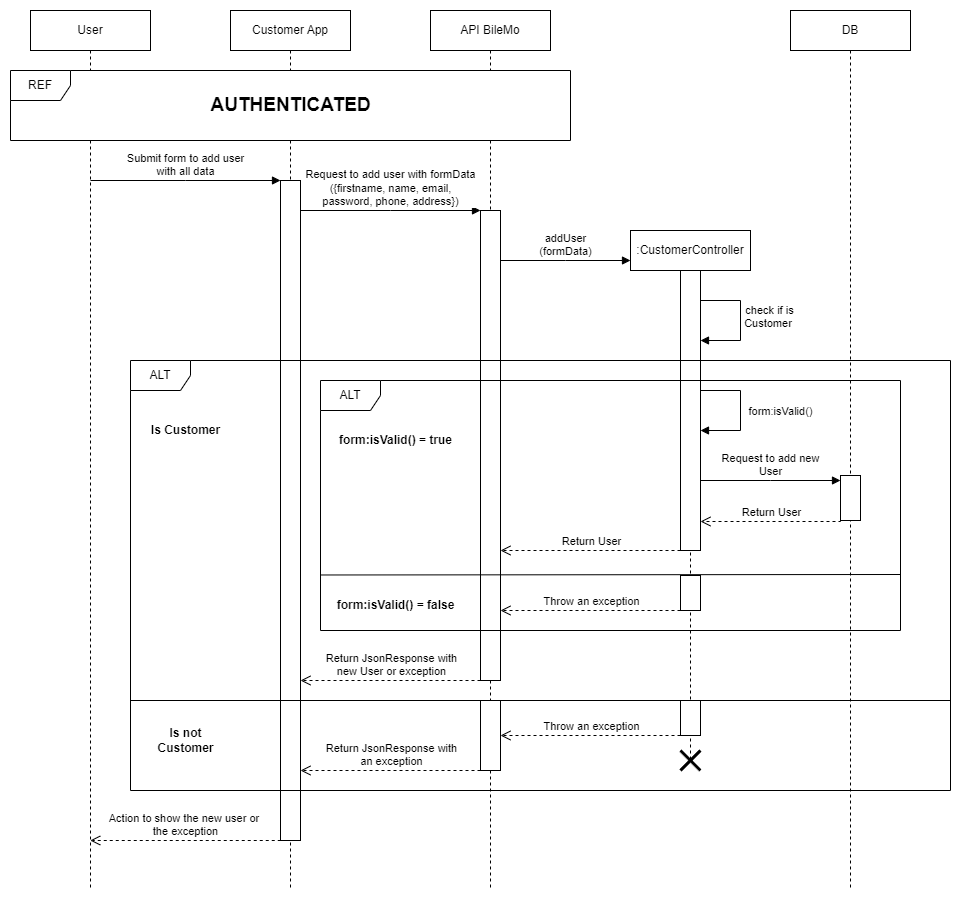

The diagram above was exported from draw.io. Its source (the exported page's mxGraphModel, read from the mxfile embedded in the PNG):
<mxGraphModel dx="1434" dy="750" grid="1" gridSize="10" guides="1" tooltips="1" connect="1" arrows="1" fold="1" page="1" pageScale="1" pageWidth="827" pageHeight="1169" math="0" shadow="0">
  <root>
    <mxCell id="A94r7gjFU54S5NavJPI3-0" />
    <mxCell id="A94r7gjFU54S5NavJPI3-1" parent="A94r7gjFU54S5NavJPI3-0" />
    <mxCell id="A94r7gjFU54S5NavJPI3-2" value="User" style="shape=umlLifeline;perimeter=lifelinePerimeter;whiteSpace=wrap;html=1;container=1;dropTarget=0;collapsible=0;recursiveResize=0;outlineConnect=0;portConstraint=eastwest;newEdgeStyle={&quot;edgeStyle&quot;:&quot;elbowEdgeStyle&quot;,&quot;elbow&quot;:&quot;vertical&quot;,&quot;curved&quot;:0,&quot;rounded&quot;:0};" parent="A94r7gjFU54S5NavJPI3-1" vertex="1">
      <mxGeometry x="40" y="20" width="120" height="880" as="geometry" />
    </mxCell>
    <mxCell id="A94r7gjFU54S5NavJPI3-3" value="Customer App" style="shape=umlLifeline;perimeter=lifelinePerimeter;whiteSpace=wrap;html=1;container=1;dropTarget=0;collapsible=0;recursiveResize=0;outlineConnect=0;portConstraint=eastwest;newEdgeStyle={&quot;edgeStyle&quot;:&quot;elbowEdgeStyle&quot;,&quot;elbow&quot;:&quot;vertical&quot;,&quot;curved&quot;:0,&quot;rounded&quot;:0};" parent="A94r7gjFU54S5NavJPI3-1" vertex="1">
      <mxGeometry x="240" y="20" width="120" height="880" as="geometry" />
    </mxCell>
    <mxCell id="A94r7gjFU54S5NavJPI3-4" value="" style="html=1;points=[];perimeter=orthogonalPerimeter;outlineConnect=0;targetShapes=umlLifeline;portConstraint=eastwest;newEdgeStyle={&quot;edgeStyle&quot;:&quot;elbowEdgeStyle&quot;,&quot;elbow&quot;:&quot;vertical&quot;,&quot;curved&quot;:0,&quot;rounded&quot;:0};" parent="A94r7gjFU54S5NavJPI3-3" vertex="1">
      <mxGeometry x="50" y="170" width="20" height="660" as="geometry" />
    </mxCell>
    <mxCell id="A94r7gjFU54S5NavJPI3-5" value="API BileMo" style="shape=umlLifeline;perimeter=lifelinePerimeter;whiteSpace=wrap;html=1;container=1;dropTarget=0;collapsible=0;recursiveResize=0;outlineConnect=0;portConstraint=eastwest;newEdgeStyle={&quot;edgeStyle&quot;:&quot;elbowEdgeStyle&quot;,&quot;elbow&quot;:&quot;vertical&quot;,&quot;curved&quot;:0,&quot;rounded&quot;:0};" parent="A94r7gjFU54S5NavJPI3-1" vertex="1">
      <mxGeometry x="440" y="20" width="120" height="880" as="geometry" />
    </mxCell>
    <mxCell id="A94r7gjFU54S5NavJPI3-6" value="" style="html=1;points=[];perimeter=orthogonalPerimeter;outlineConnect=0;targetShapes=umlLifeline;portConstraint=eastwest;newEdgeStyle={&quot;edgeStyle&quot;:&quot;elbowEdgeStyle&quot;,&quot;elbow&quot;:&quot;vertical&quot;,&quot;curved&quot;:0,&quot;rounded&quot;:0};" parent="A94r7gjFU54S5NavJPI3-5" vertex="1">
      <mxGeometry x="50" y="200" width="20" height="470" as="geometry" />
    </mxCell>
    <mxCell id="A94r7gjFU54S5NavJPI3-7" value="Submit form to add user&lt;br style=&quot;border-color: var(--border-color);&quot;&gt;with all data" style="html=1;verticalAlign=bottom;endArrow=block;edgeStyle=elbowEdgeStyle;elbow=vertical;curved=0;rounded=0;" parent="A94r7gjFU54S5NavJPI3-1" target="A94r7gjFU54S5NavJPI3-4" edge="1">
      <mxGeometry width="80" relative="1" as="geometry">
        <mxPoint x="100" y="190" as="sourcePoint" />
        <mxPoint x="270" y="190" as="targetPoint" />
        <mxPoint as="offset" />
      </mxGeometry>
    </mxCell>
    <mxCell id="A94r7gjFU54S5NavJPI3-8" value="DB" style="shape=umlLifeline;perimeter=lifelinePerimeter;whiteSpace=wrap;html=1;container=1;dropTarget=0;collapsible=0;recursiveResize=0;outlineConnect=0;portConstraint=eastwest;newEdgeStyle={&quot;edgeStyle&quot;:&quot;elbowEdgeStyle&quot;,&quot;elbow&quot;:&quot;vertical&quot;,&quot;curved&quot;:0,&quot;rounded&quot;:0};" parent="A94r7gjFU54S5NavJPI3-1" vertex="1">
      <mxGeometry x="800" y="20" width="120" height="880" as="geometry" />
    </mxCell>
    <mxCell id="A94r7gjFU54S5NavJPI3-10" value="REF" style="shape=umlFrame;whiteSpace=wrap;html=1;pointerEvents=0;labelBackgroundColor=none;labelBorderColor=none;fillStyle=auto;shadow=0;swimlaneFillColor=default;" parent="A94r7gjFU54S5NavJPI3-1" vertex="1">
      <mxGeometry x="20" y="80" width="560" height="70" as="geometry" />
    </mxCell>
    <mxCell id="A94r7gjFU54S5NavJPI3-11" value="&lt;b&gt;&lt;font style=&quot;font-size: 19px;&quot;&gt;AUTHENTICATED&lt;/font&gt;&lt;/b&gt;" style="text;html=1;align=center;verticalAlign=middle;resizable=0;points=[];autosize=1;strokeColor=none;fillColor=none;labelBackgroundColor=none;" parent="A94r7gjFU54S5NavJPI3-1" vertex="1">
      <mxGeometry x="210" y="95" width="180" height="40" as="geometry" />
    </mxCell>
    <mxCell id="A94r7gjFU54S5NavJPI3-12" value="Request to add user with formData&lt;br style=&quot;border-color: var(--border-color);&quot;&gt;({firstname, name, email,&lt;br&gt;password, phone, address})" style="html=1;verticalAlign=bottom;endArrow=block;edgeStyle=elbowEdgeStyle;elbow=vertical;curved=0;rounded=0;" parent="A94r7gjFU54S5NavJPI3-1" edge="1">
      <mxGeometry width="80" relative="1" as="geometry">
        <mxPoint x="310" y="220" as="sourcePoint" />
        <mxPoint x="490" y="220" as="targetPoint" />
        <mxPoint as="offset" />
      </mxGeometry>
    </mxCell>
    <mxCell id="A94r7gjFU54S5NavJPI3-13" value=":CustomerController" style="shape=umlLifeline;perimeter=lifelinePerimeter;whiteSpace=wrap;html=1;container=1;dropTarget=0;collapsible=0;recursiveResize=0;outlineConnect=0;portConstraint=eastwest;newEdgeStyle={&quot;edgeStyle&quot;:&quot;elbowEdgeStyle&quot;,&quot;elbow&quot;:&quot;vertical&quot;,&quot;curved&quot;:0,&quot;rounded&quot;:0};" parent="A94r7gjFU54S5NavJPI3-1" vertex="1">
      <mxGeometry x="640" y="240" width="120" height="530" as="geometry" />
    </mxCell>
    <mxCell id="A94r7gjFU54S5NavJPI3-14" value="" style="html=1;points=[];perimeter=orthogonalPerimeter;outlineConnect=0;targetShapes=umlLifeline;portConstraint=eastwest;newEdgeStyle={&quot;edgeStyle&quot;:&quot;elbowEdgeStyle&quot;,&quot;elbow&quot;:&quot;vertical&quot;,&quot;curved&quot;:0,&quot;rounded&quot;:0};" parent="A94r7gjFU54S5NavJPI3-13" vertex="1">
      <mxGeometry x="50" y="40" width="20" height="280" as="geometry" />
    </mxCell>
    <mxCell id="P3CAUxpSGaqoJn4hGJP0-4" value="" style="html=1;points=[];perimeter=orthogonalPerimeter;outlineConnect=0;targetShapes=umlLifeline;portConstraint=eastwest;newEdgeStyle={&quot;edgeStyle&quot;:&quot;elbowEdgeStyle&quot;,&quot;elbow&quot;:&quot;vertical&quot;,&quot;curved&quot;:0,&quot;rounded&quot;:0};" vertex="1" parent="A94r7gjFU54S5NavJPI3-13">
      <mxGeometry x="50" y="345" width="20" height="35" as="geometry" />
    </mxCell>
    <mxCell id="A94r7gjFU54S5NavJPI3-15" value="addUser&lt;br&gt;(formData)" style="html=1;verticalAlign=bottom;endArrow=block;edgeStyle=elbowEdgeStyle;elbow=vertical;curved=0;rounded=0;" parent="A94r7gjFU54S5NavJPI3-1" edge="1">
      <mxGeometry width="80" relative="1" as="geometry">
        <mxPoint x="510" y="270" as="sourcePoint" />
        <mxPoint x="640" y="270" as="targetPoint" />
        <mxPoint as="offset" />
      </mxGeometry>
    </mxCell>
    <mxCell id="6P_Ej2nS7YZFDR0K4Zx4-0" value="check if is&lt;br&gt;Customer&amp;nbsp;" style="html=1;verticalAlign=bottom;endArrow=block;edgeStyle=orthogonalEdgeStyle;elbow=vertical;rounded=0;labelBackgroundColor=none;fontColor=default;" edge="1" parent="A94r7gjFU54S5NavJPI3-1">
      <mxGeometry x="0.2" y="29" width="80" relative="1" as="geometry">
        <mxPoint x="710" y="310" as="sourcePoint" />
        <mxPoint x="710" y="350" as="targetPoint" />
        <Array as="points">
          <mxPoint x="750" y="310" />
          <mxPoint x="750" y="350" />
        </Array>
        <mxPoint as="offset" />
      </mxGeometry>
    </mxCell>
    <mxCell id="2yQFZ61y9mRzjNxSL775-0" value="ALT" style="shape=umlFrame;whiteSpace=wrap;html=1;pointerEvents=0;" vertex="1" parent="A94r7gjFU54S5NavJPI3-1">
      <mxGeometry x="140" y="370" width="820" height="430" as="geometry" />
    </mxCell>
    <mxCell id="2yQFZ61y9mRzjNxSL775-1" value="" style="endArrow=none;html=1;rounded=0;" edge="1" parent="A94r7gjFU54S5NavJPI3-1">
      <mxGeometry width="50" height="50" relative="1" as="geometry">
        <mxPoint x="140" y="710" as="sourcePoint" />
        <mxPoint x="960" y="710" as="targetPoint" />
      </mxGeometry>
    </mxCell>
    <mxCell id="2yQFZ61y9mRzjNxSL775-2" value="Is Customer" style="text;html=1;align=center;verticalAlign=middle;resizable=0;points=[];autosize=1;strokeColor=none;fillColor=none;fontStyle=1" vertex="1" parent="A94r7gjFU54S5NavJPI3-1">
      <mxGeometry x="150" y="425" width="90" height="30" as="geometry" />
    </mxCell>
    <mxCell id="2yQFZ61y9mRzjNxSL775-3" value="Is not&lt;br&gt;Customer" style="text;html=1;align=center;verticalAlign=middle;resizable=0;points=[];autosize=1;strokeColor=none;fillColor=none;fontStyle=1" vertex="1" parent="A94r7gjFU54S5NavJPI3-1">
      <mxGeometry x="155" y="730" width="80" height="40" as="geometry" />
    </mxCell>
    <mxCell id="2yQFZ61y9mRzjNxSL775-6" value="form:isValid()" style="html=1;verticalAlign=bottom;endArrow=block;edgeStyle=orthogonalEdgeStyle;elbow=vertical;rounded=0;labelBackgroundColor=none;fontColor=default;" edge="1" parent="A94r7gjFU54S5NavJPI3-1">
      <mxGeometry x="0.1667" y="40" width="80" relative="1" as="geometry">
        <mxPoint x="710" y="400" as="sourcePoint" />
        <mxPoint x="710" y="440" as="targetPoint" />
        <Array as="points">
          <mxPoint x="750" y="400" />
          <mxPoint x="750" y="440" />
        </Array>
        <mxPoint as="offset" />
      </mxGeometry>
    </mxCell>
    <mxCell id="2yQFZ61y9mRzjNxSL775-7" value="ALT" style="shape=umlFrame;whiteSpace=wrap;html=1;pointerEvents=0;" vertex="1" parent="A94r7gjFU54S5NavJPI3-1">
      <mxGeometry x="330" y="390" width="580" height="250" as="geometry" />
    </mxCell>
    <mxCell id="2yQFZ61y9mRzjNxSL775-8" value="form:isValid() = true" style="text;html=1;align=center;verticalAlign=middle;resizable=0;points=[];autosize=1;strokeColor=none;fillColor=none;fontStyle=1" vertex="1" parent="A94r7gjFU54S5NavJPI3-1">
      <mxGeometry x="335" y="435" width="140" height="30" as="geometry" />
    </mxCell>
    <mxCell id="2yQFZ61y9mRzjNxSL775-9" value="Request to add new&lt;br&gt;User" style="html=1;verticalAlign=bottom;endArrow=block;edgeStyle=elbowEdgeStyle;elbow=vertical;curved=0;rounded=0;" edge="1" parent="A94r7gjFU54S5NavJPI3-1" target="2yQFZ61y9mRzjNxSL775-10">
      <mxGeometry width="80" relative="1" as="geometry">
        <mxPoint x="710" y="490" as="sourcePoint" />
        <mxPoint x="840" y="490" as="targetPoint" />
        <mxPoint as="offset" />
      </mxGeometry>
    </mxCell>
    <mxCell id="2yQFZ61y9mRzjNxSL775-10" value="" style="html=1;points=[];perimeter=orthogonalPerimeter;outlineConnect=0;targetShapes=umlLifeline;portConstraint=eastwest;newEdgeStyle={&quot;edgeStyle&quot;:&quot;elbowEdgeStyle&quot;,&quot;elbow&quot;:&quot;vertical&quot;,&quot;curved&quot;:0,&quot;rounded&quot;:0};" vertex="1" parent="A94r7gjFU54S5NavJPI3-1">
      <mxGeometry x="850" y="485" width="20" height="45" as="geometry" />
    </mxCell>
    <mxCell id="P3CAUxpSGaqoJn4hGJP0-0" value="Return User" style="html=1;verticalAlign=bottom;endArrow=open;dashed=1;endSize=8;edgeStyle=elbowEdgeStyle;elbow=vertical;curved=0;rounded=0;" edge="1" parent="A94r7gjFU54S5NavJPI3-1">
      <mxGeometry x="-0.0071" relative="1" as="geometry">
        <mxPoint x="850" y="530" as="sourcePoint" />
        <mxPoint x="710" y="531" as="targetPoint" />
        <mxPoint as="offset" />
      </mxGeometry>
    </mxCell>
    <mxCell id="P3CAUxpSGaqoJn4hGJP0-1" value="Return User" style="html=1;verticalAlign=bottom;endArrow=open;dashed=1;endSize=8;edgeStyle=elbowEdgeStyle;elbow=vertical;curved=0;rounded=0;" edge="1" parent="A94r7gjFU54S5NavJPI3-1" target="A94r7gjFU54S5NavJPI3-6">
      <mxGeometry x="-0.0071" relative="1" as="geometry">
        <mxPoint x="690" y="560" as="sourcePoint" />
        <mxPoint x="550" y="561" as="targetPoint" />
        <mxPoint as="offset" />
      </mxGeometry>
    </mxCell>
    <mxCell id="P3CAUxpSGaqoJn4hGJP0-2" value="" style="endArrow=none;html=1;rounded=0;" edge="1" parent="A94r7gjFU54S5NavJPI3-1">
      <mxGeometry width="50" height="50" relative="1" as="geometry">
        <mxPoint x="330" y="584.48" as="sourcePoint" />
        <mxPoint x="910" y="584" as="targetPoint" />
      </mxGeometry>
    </mxCell>
    <mxCell id="P3CAUxpSGaqoJn4hGJP0-5" value="Throw an exception" style="html=1;verticalAlign=bottom;endArrow=open;dashed=1;endSize=8;edgeStyle=elbowEdgeStyle;elbow=vertical;curved=0;rounded=0;" edge="1" parent="A94r7gjFU54S5NavJPI3-1">
      <mxGeometry x="-0.0071" relative="1" as="geometry">
        <mxPoint x="690" y="620" as="sourcePoint" />
        <mxPoint x="510" y="620" as="targetPoint" />
        <mxPoint as="offset" />
      </mxGeometry>
    </mxCell>
    <mxCell id="P3CAUxpSGaqoJn4hGJP0-6" value="form:isValid() = false" style="text;html=1;align=center;verticalAlign=middle;resizable=0;points=[];autosize=1;strokeColor=none;fillColor=none;fontStyle=1" vertex="1" parent="A94r7gjFU54S5NavJPI3-1">
      <mxGeometry x="335" y="600" width="140" height="30" as="geometry" />
    </mxCell>
    <mxCell id="QauIcD-0KNAqu6z0M7DJ-1" value="Return JsonResponse with&lt;br&gt;new User or exception" style="html=1;verticalAlign=bottom;endArrow=open;dashed=1;endSize=8;edgeStyle=elbowEdgeStyle;elbow=vertical;curved=0;rounded=0;" edge="1" parent="A94r7gjFU54S5NavJPI3-1">
      <mxGeometry x="-0.0071" relative="1" as="geometry">
        <mxPoint x="490" y="690" as="sourcePoint" />
        <mxPoint x="310" y="690" as="targetPoint" />
        <mxPoint as="offset" />
      </mxGeometry>
    </mxCell>
    <mxCell id="opOZehu5XY21DyfztIkT-0" value="Action to show the new user or&amp;nbsp;&lt;br style=&quot;border-color: var(--border-color);&quot;&gt;the exception" style="html=1;verticalAlign=bottom;endArrow=open;dashed=1;endSize=8;edgeStyle=elbowEdgeStyle;elbow=vertical;curved=0;rounded=0;" edge="1" parent="A94r7gjFU54S5NavJPI3-1">
      <mxGeometry x="-0.0071" relative="1" as="geometry">
        <mxPoint x="290.25" y="850" as="sourcePoint" />
        <mxPoint x="99.75" y="850" as="targetPoint" />
        <mxPoint as="offset" />
      </mxGeometry>
    </mxCell>
    <mxCell id="wDTu1a31cIcWKpC0za-J-0" value="" style="html=1;points=[];perimeter=orthogonalPerimeter;outlineConnect=0;targetShapes=umlLifeline;portConstraint=eastwest;newEdgeStyle={&quot;edgeStyle&quot;:&quot;elbowEdgeStyle&quot;,&quot;elbow&quot;:&quot;vertical&quot;,&quot;curved&quot;:0,&quot;rounded&quot;:0};" vertex="1" parent="A94r7gjFU54S5NavJPI3-1">
      <mxGeometry x="690" y="710" width="20" height="35" as="geometry" />
    </mxCell>
    <mxCell id="wDTu1a31cIcWKpC0za-J-1" value="Throw an exception" style="html=1;verticalAlign=bottom;endArrow=open;dashed=1;endSize=8;edgeStyle=elbowEdgeStyle;elbow=vertical;curved=0;rounded=0;" edge="1" parent="A94r7gjFU54S5NavJPI3-1">
      <mxGeometry x="-0.0071" relative="1" as="geometry">
        <mxPoint x="690" y="745" as="sourcePoint" />
        <mxPoint x="510" y="745" as="targetPoint" />
        <mxPoint as="offset" />
      </mxGeometry>
    </mxCell>
    <mxCell id="wDTu1a31cIcWKpC0za-J-2" value="" style="html=1;points=[];perimeter=orthogonalPerimeter;outlineConnect=0;targetShapes=umlLifeline;portConstraint=eastwest;newEdgeStyle={&quot;edgeStyle&quot;:&quot;elbowEdgeStyle&quot;,&quot;elbow&quot;:&quot;vertical&quot;,&quot;curved&quot;:0,&quot;rounded&quot;:0};" vertex="1" parent="A94r7gjFU54S5NavJPI3-1">
      <mxGeometry x="490" y="710" width="20" height="70" as="geometry" />
    </mxCell>
    <mxCell id="wDTu1a31cIcWKpC0za-J-3" value="Return JsonResponse with&lt;br&gt;an exception" style="html=1;verticalAlign=bottom;endArrow=open;dashed=1;endSize=8;edgeStyle=elbowEdgeStyle;elbow=vertical;curved=0;rounded=0;" edge="1" parent="A94r7gjFU54S5NavJPI3-1">
      <mxGeometry x="-0.0071" relative="1" as="geometry">
        <mxPoint x="490" y="780" as="sourcePoint" />
        <mxPoint x="310" y="780" as="targetPoint" />
        <mxPoint as="offset" />
      </mxGeometry>
    </mxCell>
    <mxCell id="ZXfBwqdt5uH0Dpzrytzd-0" value="" style="shape=umlDestroy;whiteSpace=wrap;html=1;strokeWidth=3;targetShapes=umlLifeline;" vertex="1" parent="A94r7gjFU54S5NavJPI3-1">
      <mxGeometry x="690" y="760" width="20" height="20" as="geometry" />
    </mxCell>
  </root>
</mxGraphModel>